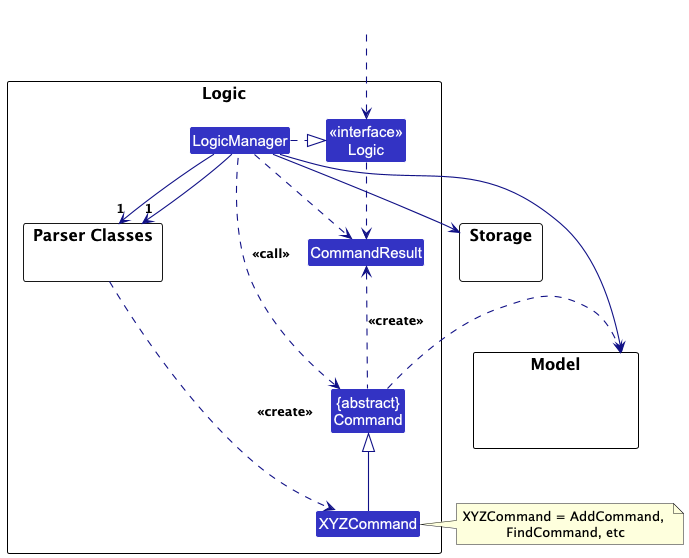

The diagram above was rendered by PlantUML. Its source (embedded in the PNG):
@startuml
!include style.puml
skinparam arrowThickness 1.1
skinparam arrowColor LOGIC_COLOR_T4
skinparam classBackgroundColor LOGIC_COLOR

package Logic as LogicPackage {

package "Parser Classes" as ParserClasses{
}
Class XYZCommand
Class CommandResult
Class "{abstract}\nCommand" as Command


Class "<<interface>>\nLogic" as Logic
Class LogicManager
}

package Model {
Class HiddenModel #FFFFFF
}

package Storage {
}

Class HiddenOutside #FFFFFF
HiddenOutside ..> Logic

LogicManager .right.|> Logic
LogicManager -down->"1" ParserClasses
LogicManager -down->"1" ParserClasses
ParserClasses ..> XYZCommand : <<create>>

XYZCommand -up-|> Command
LogicManager .left.> Command : <<call>>

LogicManager --> Model
LogicManager --> Storage
Storage --[hidden] Model
Command .[hidden]up.> Storage
Command .right.> Model
note right of XYZCommand: XYZCommand = AddCommand, \nFindCommand, etc

Logic ..> CommandResult
LogicManager .down.> CommandResult
Command .up.> CommandResult : <<create>>
@enduml